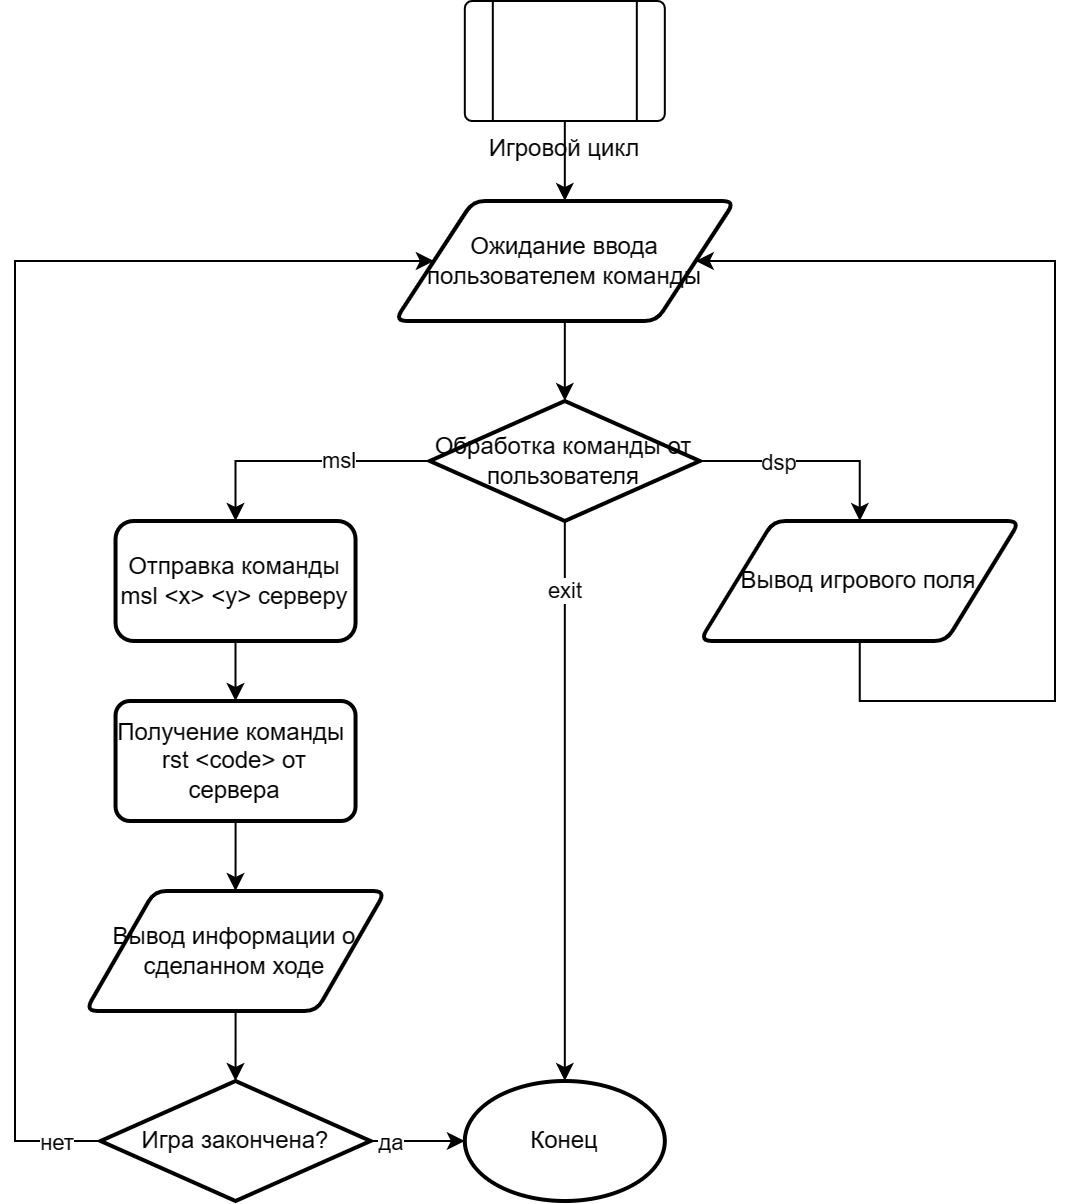

The diagram above was exported from draw.io. Its source (the exported page's mxGraphModel, read from the mxfile embedded in the PNG):
<mxGraphModel dx="609" dy="1013" grid="1" gridSize="10" guides="1" tooltips="1" connect="1" arrows="1" fold="1" page="1" pageScale="1" pageWidth="827" pageHeight="1169" math="0" shadow="0">
  <root>
    <mxCell id="WIyWlLk6GJQsqaUBKTNV-0" />
    <mxCell id="WIyWlLk6GJQsqaUBKTNV-1" parent="WIyWlLk6GJQsqaUBKTNV-0" />
    <mxCell id="MyKPGKdBIH9Zx4lrw9ZJ-252" style="edgeStyle=orthogonalEdgeStyle;rounded=0;orthogonalLoop=1;jettySize=auto;html=1;entryX=0.5;entryY=0;entryDx=0;entryDy=0;entryPerimeter=0;" parent="WIyWlLk6GJQsqaUBKTNV-1" source="MyKPGKdBIH9Zx4lrw9ZJ-253" target="MyKPGKdBIH9Zx4lrw9ZJ-260" edge="1">
      <mxGeometry relative="1" as="geometry" />
    </mxCell>
    <mxCell id="MyKPGKdBIH9Zx4lrw9ZJ-253" value="Ожидание ввода пользователем команды" style="shape=parallelogram;html=1;strokeWidth=2;perimeter=parallelogramPerimeter;whiteSpace=wrap;rounded=1;arcSize=12;size=0.23;" parent="WIyWlLk6GJQsqaUBKTNV-1" vertex="1">
      <mxGeometry x="1159.91" y="430" width="170" height="60" as="geometry" />
    </mxCell>
    <mxCell id="MyKPGKdBIH9Zx4lrw9ZJ-254" style="edgeStyle=orthogonalEdgeStyle;rounded=0;orthogonalLoop=1;jettySize=auto;html=1;entryX=0.5;entryY=0;entryDx=0;entryDy=0;" parent="WIyWlLk6GJQsqaUBKTNV-1" source="MyKPGKdBIH9Zx4lrw9ZJ-260" target="MyKPGKdBIH9Zx4lrw9ZJ-262" edge="1">
      <mxGeometry relative="1" as="geometry">
        <mxPoint x="1119.9099999999996" y="560" as="targetPoint" />
      </mxGeometry>
    </mxCell>
    <mxCell id="MyKPGKdBIH9Zx4lrw9ZJ-255" value="msl" style="edgeLabel;html=1;align=center;verticalAlign=middle;resizable=0;points=[];" parent="MyKPGKdBIH9Zx4lrw9ZJ-254" vertex="1" connectable="0">
      <mxGeometry x="-0.2838" y="-1" relative="1" as="geometry">
        <mxPoint as="offset" />
      </mxGeometry>
    </mxCell>
    <mxCell id="MyKPGKdBIH9Zx4lrw9ZJ-256" style="edgeStyle=orthogonalEdgeStyle;rounded=0;orthogonalLoop=1;jettySize=auto;html=1;entryX=0.5;entryY=0;entryDx=0;entryDy=0;exitX=1;exitY=0.5;exitDx=0;exitDy=0;exitPerimeter=0;" parent="WIyWlLk6GJQsqaUBKTNV-1" source="MyKPGKdBIH9Zx4lrw9ZJ-260" target="MyKPGKdBIH9Zx4lrw9ZJ-274" edge="1">
      <mxGeometry relative="1" as="geometry">
        <mxPoint x="1379.91" y="560" as="targetPoint" />
      </mxGeometry>
    </mxCell>
    <mxCell id="MyKPGKdBIH9Zx4lrw9ZJ-257" value="dsp" style="edgeLabel;html=1;align=center;verticalAlign=middle;resizable=0;points=[];" parent="MyKPGKdBIH9Zx4lrw9ZJ-256" vertex="1" connectable="0">
      <mxGeometry x="-0.3031" relative="1" as="geometry">
        <mxPoint as="offset" />
      </mxGeometry>
    </mxCell>
    <mxCell id="MyKPGKdBIH9Zx4lrw9ZJ-258" style="edgeStyle=orthogonalEdgeStyle;rounded=0;orthogonalLoop=1;jettySize=auto;html=1;entryX=0.5;entryY=0;entryDx=0;entryDy=0;entryPerimeter=0;" parent="WIyWlLk6GJQsqaUBKTNV-1" source="MyKPGKdBIH9Zx4lrw9ZJ-260" target="MyKPGKdBIH9Zx4lrw9ZJ-272" edge="1">
      <mxGeometry relative="1" as="geometry">
        <mxPoint x="1244.91" y="650" as="targetPoint" />
      </mxGeometry>
    </mxCell>
    <mxCell id="MyKPGKdBIH9Zx4lrw9ZJ-259" value="exit" style="edgeLabel;html=1;align=center;verticalAlign=middle;resizable=0;points=[];" parent="MyKPGKdBIH9Zx4lrw9ZJ-258" vertex="1" connectable="0">
      <mxGeometry x="-0.7733" y="-1" relative="1" as="geometry">
        <mxPoint x="1" y="3" as="offset" />
      </mxGeometry>
    </mxCell>
    <mxCell id="MyKPGKdBIH9Zx4lrw9ZJ-260" value="Обработка команды от пользователя" style="strokeWidth=2;html=1;shape=mxgraph.flowchart.decision;whiteSpace=wrap;" parent="WIyWlLk6GJQsqaUBKTNV-1" vertex="1">
      <mxGeometry x="1177.41" y="530" width="135" height="60" as="geometry" />
    </mxCell>
    <mxCell id="MyKPGKdBIH9Zx4lrw9ZJ-261" style="edgeStyle=orthogonalEdgeStyle;rounded=0;orthogonalLoop=1;jettySize=auto;html=1;entryX=0.5;entryY=0;entryDx=0;entryDy=0;" parent="WIyWlLk6GJQsqaUBKTNV-1" source="MyKPGKdBIH9Zx4lrw9ZJ-262" target="MyKPGKdBIH9Zx4lrw9ZJ-264" edge="1">
      <mxGeometry relative="1" as="geometry" />
    </mxCell>
    <mxCell id="MyKPGKdBIH9Zx4lrw9ZJ-262" value="Отправка команды msl &amp;lt;x&amp;gt; &amp;lt;y&amp;gt; серверу" style="whiteSpace=wrap;html=1;strokeWidth=2;rounded=1;" parent="WIyWlLk6GJQsqaUBKTNV-1" vertex="1">
      <mxGeometry x="1020.27" y="590" width="120" height="60" as="geometry" />
    </mxCell>
    <mxCell id="MyKPGKdBIH9Zx4lrw9ZJ-263" style="edgeStyle=orthogonalEdgeStyle;rounded=0;orthogonalLoop=1;jettySize=auto;html=1;entryX=0.5;entryY=0;entryDx=0;entryDy=0;" parent="WIyWlLk6GJQsqaUBKTNV-1" source="MyKPGKdBIH9Zx4lrw9ZJ-264" target="MyKPGKdBIH9Zx4lrw9ZJ-271" edge="1">
      <mxGeometry relative="1" as="geometry">
        <mxPoint x="1080.27" y="780" as="targetPoint" />
      </mxGeometry>
    </mxCell>
    <mxCell id="MyKPGKdBIH9Zx4lrw9ZJ-264" value="Получение команды&amp;nbsp; rst &amp;lt;code&amp;gt; от сервера" style="whiteSpace=wrap;html=1;strokeWidth=2;rounded=1;arcSize=12;" parent="WIyWlLk6GJQsqaUBKTNV-1" vertex="1">
      <mxGeometry x="1020.27" y="680" width="120" height="60" as="geometry" />
    </mxCell>
    <mxCell id="MyKPGKdBIH9Zx4lrw9ZJ-265" style="edgeStyle=orthogonalEdgeStyle;rounded=0;orthogonalLoop=1;jettySize=auto;html=1;entryX=0;entryY=0.5;entryDx=0;entryDy=0;entryPerimeter=0;" parent="WIyWlLk6GJQsqaUBKTNV-1" source="MyKPGKdBIH9Zx4lrw9ZJ-269" target="MyKPGKdBIH9Zx4lrw9ZJ-272" edge="1">
      <mxGeometry relative="1" as="geometry" />
    </mxCell>
    <mxCell id="MyKPGKdBIH9Zx4lrw9ZJ-266" value="да" style="edgeLabel;html=1;align=center;verticalAlign=middle;resizable=0;points=[];" parent="MyKPGKdBIH9Zx4lrw9ZJ-265" vertex="1" connectable="0">
      <mxGeometry x="-0.8118" relative="1" as="geometry">
        <mxPoint x="5" as="offset" />
      </mxGeometry>
    </mxCell>
    <mxCell id="MyKPGKdBIH9Zx4lrw9ZJ-267" style="edgeStyle=orthogonalEdgeStyle;rounded=0;orthogonalLoop=1;jettySize=auto;html=1;entryX=0;entryY=0.5;entryDx=0;entryDy=0;" parent="WIyWlLk6GJQsqaUBKTNV-1" source="MyKPGKdBIH9Zx4lrw9ZJ-269" target="MyKPGKdBIH9Zx4lrw9ZJ-253" edge="1">
      <mxGeometry relative="1" as="geometry">
        <Array as="points">
          <mxPoint x="969.91" y="900" />
          <mxPoint x="969.91" y="460" />
        </Array>
      </mxGeometry>
    </mxCell>
    <mxCell id="MyKPGKdBIH9Zx4lrw9ZJ-268" value="нет" style="edgeLabel;html=1;align=center;verticalAlign=middle;resizable=0;points=[];" parent="MyKPGKdBIH9Zx4lrw9ZJ-267" vertex="1" connectable="0">
      <mxGeometry x="-0.9473" y="2" relative="1" as="geometry">
        <mxPoint x="-4" y="-2" as="offset" />
      </mxGeometry>
    </mxCell>
    <mxCell id="MyKPGKdBIH9Zx4lrw9ZJ-269" value="Игра закончена?" style="strokeWidth=2;html=1;shape=mxgraph.flowchart.decision;whiteSpace=wrap;" parent="WIyWlLk6GJQsqaUBKTNV-1" vertex="1">
      <mxGeometry x="1012.77" y="870" width="135" height="60" as="geometry" />
    </mxCell>
    <mxCell id="MyKPGKdBIH9Zx4lrw9ZJ-270" style="edgeStyle=orthogonalEdgeStyle;rounded=0;orthogonalLoop=1;jettySize=auto;html=1;entryX=0.5;entryY=0;entryDx=0;entryDy=0;entryPerimeter=0;" parent="WIyWlLk6GJQsqaUBKTNV-1" source="MyKPGKdBIH9Zx4lrw9ZJ-271" target="MyKPGKdBIH9Zx4lrw9ZJ-269" edge="1">
      <mxGeometry relative="1" as="geometry" />
    </mxCell>
    <mxCell id="MyKPGKdBIH9Zx4lrw9ZJ-271" value="Вывод информации о сделанном ходе" style="shape=parallelogram;html=1;strokeWidth=2;perimeter=parallelogramPerimeter;whiteSpace=wrap;rounded=1;arcSize=12;size=0.23;" parent="WIyWlLk6GJQsqaUBKTNV-1" vertex="1">
      <mxGeometry x="1005.27" y="775" width="150" height="60" as="geometry" />
    </mxCell>
    <mxCell id="MyKPGKdBIH9Zx4lrw9ZJ-272" value="Конец" style="strokeWidth=2;html=1;shape=mxgraph.flowchart.start_1;whiteSpace=wrap;" parent="WIyWlLk6GJQsqaUBKTNV-1" vertex="1">
      <mxGeometry x="1194.91" y="870" width="100" height="60" as="geometry" />
    </mxCell>
    <mxCell id="MyKPGKdBIH9Zx4lrw9ZJ-273" style="edgeStyle=orthogonalEdgeStyle;rounded=0;orthogonalLoop=1;jettySize=auto;html=1;entryX=1;entryY=0.5;entryDx=0;entryDy=0;" parent="WIyWlLk6GJQsqaUBKTNV-1" source="MyKPGKdBIH9Zx4lrw9ZJ-274" target="MyKPGKdBIH9Zx4lrw9ZJ-253" edge="1">
      <mxGeometry relative="1" as="geometry">
        <Array as="points">
          <mxPoint x="1392.91" y="680" />
          <mxPoint x="1489.91" y="680" />
          <mxPoint x="1489.91" y="460" />
        </Array>
      </mxGeometry>
    </mxCell>
    <mxCell id="MyKPGKdBIH9Zx4lrw9ZJ-274" value="Вывод игрового поля" style="shape=parallelogram;html=1;strokeWidth=2;perimeter=parallelogramPerimeter;whiteSpace=wrap;rounded=1;arcSize=12;size=0.23;" parent="WIyWlLk6GJQsqaUBKTNV-1" vertex="1">
      <mxGeometry x="1312.41" y="590" width="160" height="60" as="geometry" />
    </mxCell>
    <mxCell id="MyKPGKdBIH9Zx4lrw9ZJ-275" style="edgeStyle=orthogonalEdgeStyle;rounded=0;orthogonalLoop=1;jettySize=auto;html=1;entryX=0.5;entryY=0;entryDx=0;entryDy=0;" parent="WIyWlLk6GJQsqaUBKTNV-1" source="MyKPGKdBIH9Zx4lrw9ZJ-276" target="MyKPGKdBIH9Zx4lrw9ZJ-253" edge="1">
      <mxGeometry relative="1" as="geometry">
        <mxPoint x="1290" y="400" as="targetPoint" />
      </mxGeometry>
    </mxCell>
    <mxCell id="MyKPGKdBIH9Zx4lrw9ZJ-276" value="Игровой цикл" style="verticalLabelPosition=bottom;verticalAlign=top;html=1;shape=process;whiteSpace=wrap;rounded=1;size=0.14;arcSize=6;" parent="WIyWlLk6GJQsqaUBKTNV-1" vertex="1">
      <mxGeometry x="1194.91" y="330" width="100" height="60" as="geometry" />
    </mxCell>
  </root>
</mxGraphModel>